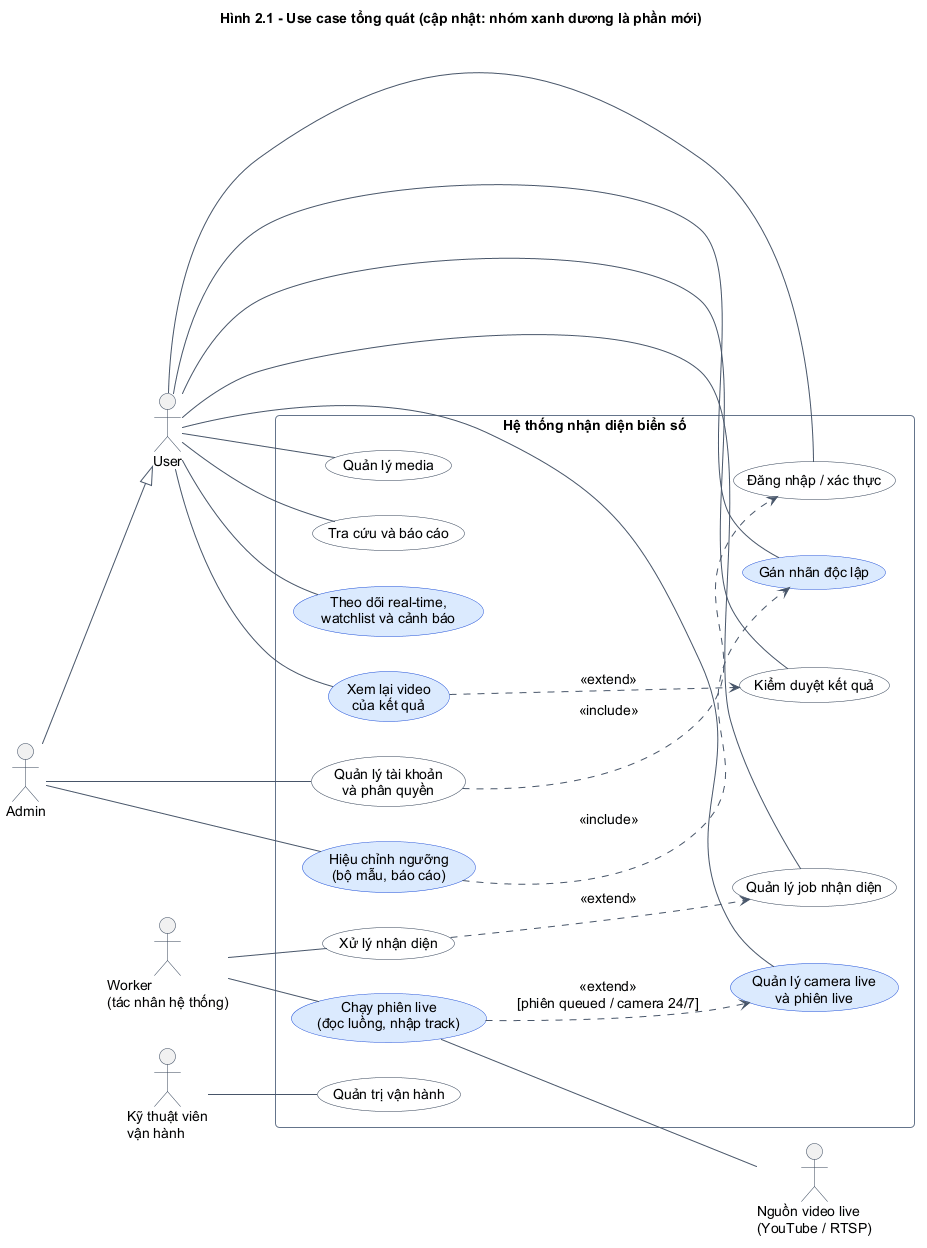

The diagram above was rendered by PlantUML. Its source (embedded in the PNG):
@startuml
!include _uc.iuml
left to right direction
title Hình 2.1 - Use case tổng quát (cập nhật: nhóm xanh dương là phần mới)
actor "User" as U
actor "Admin" as A
actor "Worker\n(tác nhân hệ thống)" as W
actor "Kỹ thuật viên\nvận hành" as K
actor "Nguồn video live\n(YouTube / RTSP)" as S
A --|> U
rectangle "Hệ thống nhận diện biển số" {
  usecase "Đăng nhập / xác thực" as L
  usecase "Quản lý tài khoản\nvà phân quyền" as ACC
  usecase "Quản lý media" as M
  usecase "Quản lý job nhận diện" as J
  usecase "Xử lý nhận diện" as P
  usecase "Kiểm duyệt kết quả" as R
  usecase "Tra cứu và báo cáo" as T
  usecase "Quản trị vận hành" as O
  usecase "Quản lý camera live\nvà phiên live" <<new>> as C
  usecase "Theo dõi real-time,\nwatchlist và cảnh báo" <<new>> as RT
  usecase "Xem lại video\ncủa kết quả" <<new>> as V
  usecase "Gán nhãn độc lập" <<new>> as LB
  usecase "Hiệu chỉnh ngưỡng\n(bộ mẫu, báo cáo)" <<new>> as CAL
  usecase "Chạy phiên live\n(đọc luồng, nhập track)" <<new>> as LR
}
U -- L
U -- M
U -- J
U -- R
U -- T
U -- C
U -- RT
U -- V
U -- LB
A -- ACC
A -- CAL
ACC ..> L : <<include>>
P ..> J : <<extend>>
W -- P
W -- LR
LR ..> C : <<extend>>\n[phiên queued / camera 24/7]
LR -- S
V ..> R : <<extend>>
CAL ..> LB : <<include>>
K -- O
@enduml